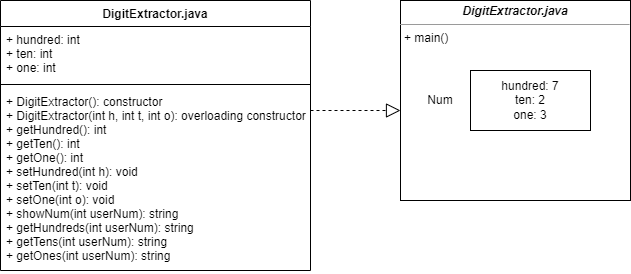

The diagram above was exported from draw.io. Its source (the exported page's mxGraphModel, read from the mxfile embedded in the PNG):
<mxGraphModel dx="1666" dy="783" grid="1" gridSize="10" guides="1" tooltips="1" connect="1" arrows="1" fold="1" page="1" pageScale="1" pageWidth="850" pageHeight="1100" math="0" shadow="0">
  <root>
    <mxCell id="0" />
    <mxCell id="1" parent="0" />
    <mxCell id="iCZJJaEn_B_Bw3TxacVW-1" value="DigitExtractor.java" style="swimlane;fontStyle=1;align=center;verticalAlign=top;childLayout=stackLayout;horizontal=1;startSize=26;horizontalStack=0;resizeParent=1;resizeParentMax=0;resizeLast=0;collapsible=1;marginBottom=0;" parent="1" vertex="1">
      <mxGeometry x="80" y="70" width="310" height="270" as="geometry" />
    </mxCell>
    <mxCell id="iCZJJaEn_B_Bw3TxacVW-2" value="+ hundred: int&#10;+ ten: int&#10;+ one: int&#10;&#10;" style="text;strokeColor=none;fillColor=none;align=left;verticalAlign=top;spacingLeft=4;spacingRight=4;overflow=hidden;rotatable=0;points=[[0,0.5],[1,0.5]];portConstraint=eastwest;" parent="iCZJJaEn_B_Bw3TxacVW-1" vertex="1">
      <mxGeometry y="26" width="310" height="54" as="geometry" />
    </mxCell>
    <mxCell id="iCZJJaEn_B_Bw3TxacVW-3" value="" style="line;strokeWidth=1;fillColor=none;align=left;verticalAlign=middle;spacingTop=-1;spacingLeft=3;spacingRight=3;rotatable=0;labelPosition=right;points=[];portConstraint=eastwest;strokeColor=inherit;" parent="iCZJJaEn_B_Bw3TxacVW-1" vertex="1">
      <mxGeometry y="80" width="310" height="8" as="geometry" />
    </mxCell>
    <mxCell id="iCZJJaEn_B_Bw3TxacVW-4" value="+ DigitExtractor(): constructor&#10;+ DigitExtractor(int h, int t, int o): overloading constructor&#10;+ getHundred(): int&#10;+ getTen(): int&#10;+ getOne(): int&#10;+ setHundred(int h): void&#10;+ setTen(int t): void&#10;+ setOne(int o): void&#10;+ showNum(int userNum): string&#10;+ getHundreds(int userNum): string&#10;+ getTens(int userNum): string&#10;+ getOnes(int userNum): string" style="text;strokeColor=none;fillColor=none;align=left;verticalAlign=top;spacingLeft=4;spacingRight=4;overflow=hidden;rotatable=0;points=[[0,0.5],[1,0.5]];portConstraint=eastwest;" parent="iCZJJaEn_B_Bw3TxacVW-1" vertex="1">
      <mxGeometry y="88" width="310" height="182" as="geometry" />
    </mxCell>
    <mxCell id="iCZJJaEn_B_Bw3TxacVW-5" value="&lt;p style=&quot;text-align: center; margin: 4px 0px 0px;&quot;&gt;&lt;span style=&quot;background-color: initial; text-align: left;&quot;&gt;&lt;b&gt;&lt;i&gt;DigitExtractor&lt;/i&gt;&lt;/b&gt;&lt;/span&gt;&lt;i&gt;&lt;b&gt;.java&lt;/b&gt;&lt;/i&gt;&lt;/p&gt;&lt;hr size=&quot;1&quot;&gt;&lt;p style=&quot;margin:0px;margin-left:4px;&quot;&gt;&lt;/p&gt;&lt;p style=&quot;margin:0px;margin-left:4px;&quot;&gt;+ main()&lt;/p&gt;&lt;p style=&quot;margin:0px;margin-left:4px;&quot;&gt;&lt;br&gt;&lt;/p&gt;" style="verticalAlign=top;align=left;overflow=fill;fontSize=12;fontFamily=Helvetica;html=1;" parent="1" vertex="1">
      <mxGeometry x="480" y="70" width="230" height="200" as="geometry" />
    </mxCell>
    <mxCell id="iCZJJaEn_B_Bw3TxacVW-6" value="" style="endArrow=block;dashed=1;endFill=0;endSize=12;html=1;rounded=0;" parent="1" edge="1">
      <mxGeometry width="160" relative="1" as="geometry">
        <mxPoint x="390" y="180" as="sourcePoint" />
        <mxPoint x="480" y="180" as="targetPoint" />
      </mxGeometry>
    </mxCell>
    <mxCell id="_wTDuiEzZd-iS8y0KCAg-1" value="hundred: 7&lt;div&gt;ten: 2&lt;/div&gt;&lt;div&gt;one: 3&lt;/div&gt;" style="rounded=0;whiteSpace=wrap;html=1;" parent="1" vertex="1">
      <mxGeometry x="550" y="140" width="120" height="60" as="geometry" />
    </mxCell>
    <mxCell id="_wTDuiEzZd-iS8y0KCAg-3" value="Num" style="text;html=1;align=center;verticalAlign=middle;whiteSpace=wrap;rounded=0;" parent="1" vertex="1">
      <mxGeometry x="490" y="155" width="60" height="30" as="geometry" />
    </mxCell>
  </root>
</mxGraphModel>